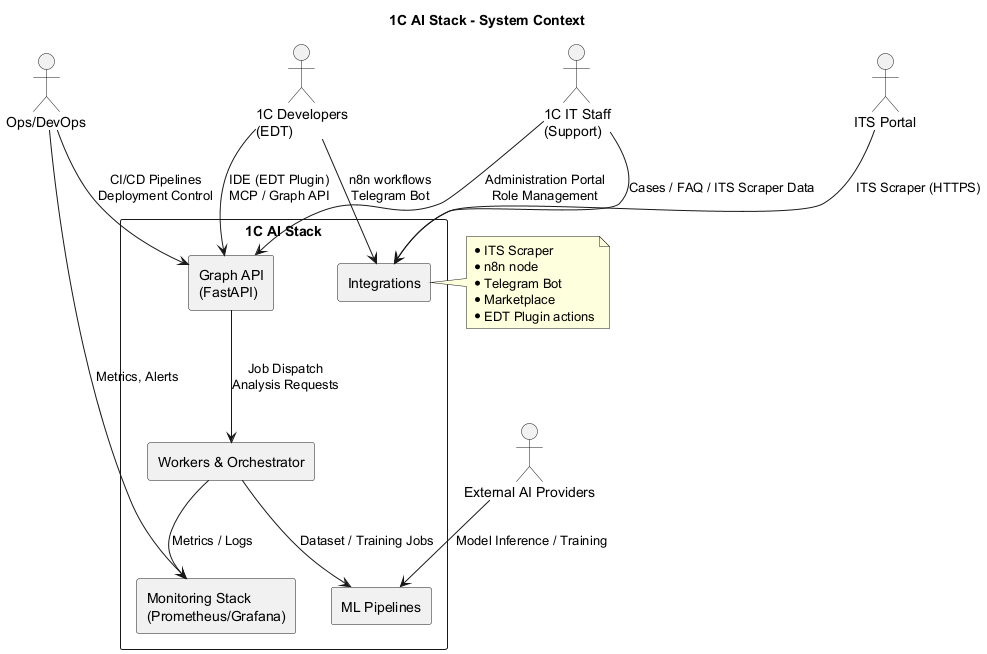

The diagram above was rendered by PlantUML. Its source (embedded in the PNG):
@startuml
title 1C AI Stack - System Context

skinparam backgroundColor #FFFFFF
skinparam componentStyle rectangle

actor "1C Developers\n(EDT)" as Developer
actor "Ops/DevOps" as DevOps
actor "1C IT Staff\n(Support)" as Support
actor "ITS Portal" as ITS
actor "External AI Providers" as AIProviders

rectangle "1C AI Stack" {
  component "Graph API\n(FastAPI)" as API
  component "Workers & Orchestrator" as Workers
  component "ML Pipelines" as MLPipelines
  component "Integrations" as Integrations
  component "Monitoring Stack\n(Prometheus/Grafana)" as Monitoring
}

Developer --> API : IDE (EDT Plugin)\nMCP / Graph API
Developer --> Integrations : n8n workflows\nTelegram Bot
Support --> Integrations : Cases / FAQ / ITS Scraper Data
Support --> API : Administration Portal\nRole Management

DevOps --> Monitoring : Metrics, Alerts
DevOps --> API : CI/CD Pipelines\nDeployment Control

ITS --> Integrations : ITS Scraper (HTTPS)
AIProviders --> MLPipelines : Model Inference / Training

API --> Workers : Job Dispatch\nAnalysis Requests
Workers --> MLPipelines : Dataset / Training Jobs
Workers --> Monitoring : Metrics / Logs

note right of Integrations
  * ITS Scraper
  * n8n node
  * Telegram Bot
  * Marketplace
  * EDT Plugin actions
end note

@enduml